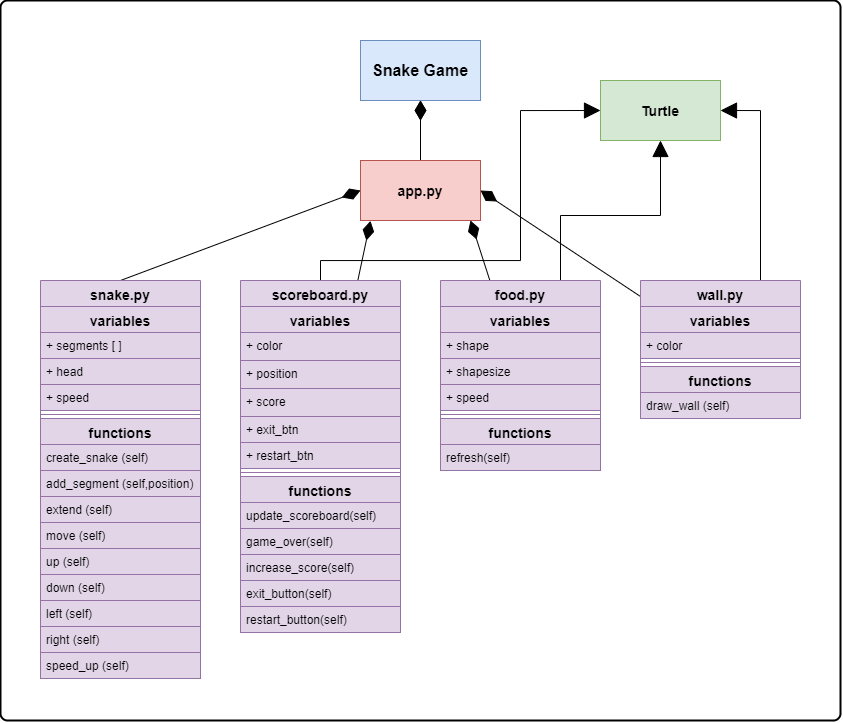

The diagram above was exported from draw.io. Its source (the exported page's mxGraphModel, read from the mxfile embedded in the PNG):
<mxGraphModel dx="2032" dy="1857" grid="1" gridSize="10" guides="1" tooltips="1" connect="1" arrows="1" fold="1" page="1" pageScale="1" pageWidth="827" pageHeight="1169" math="0" shadow="0">
  <root>
    <mxCell id="0" />
    <mxCell id="1" parent="0" />
    <mxCell id="_Vvu_kQl7KUoBdOdU3Ik-69" value="" style="rounded=1;whiteSpace=wrap;html=1;absoluteArcSize=1;arcSize=14;strokeWidth=2;fontSize=14;align=center;" vertex="1" parent="1">
      <mxGeometry y="-40" width="840" height="720" as="geometry" />
    </mxCell>
    <mxCell id="_Vvu_kQl7KUoBdOdU3Ik-1" value="Snake Game" style="rounded=0;whiteSpace=wrap;html=1;fillColor=#dae8fc;strokeColor=#6c8ebf;fontSize=16;fontStyle=1" vertex="1" parent="1">
      <mxGeometry x="360" width="120" height="60" as="geometry" />
    </mxCell>
    <mxCell id="_Vvu_kQl7KUoBdOdU3Ik-24" style="rounded=0;orthogonalLoop=1;jettySize=auto;html=1;endArrow=diamondThin;endFill=1;endSize=17;" edge="1" parent="1" source="_Vvu_kQl7KUoBdOdU3Ik-2" target="_Vvu_kQl7KUoBdOdU3Ik-1">
      <mxGeometry relative="1" as="geometry" />
    </mxCell>
    <mxCell id="_Vvu_kQl7KUoBdOdU3Ik-25" value="" style="edgeStyle=none;rounded=0;orthogonalLoop=1;jettySize=auto;html=1;endArrow=diamondThin;endFill=1;endSize=17;" edge="1" parent="1" source="_Vvu_kQl7KUoBdOdU3Ik-2" target="_Vvu_kQl7KUoBdOdU3Ik-1">
      <mxGeometry relative="1" as="geometry" />
    </mxCell>
    <mxCell id="_Vvu_kQl7KUoBdOdU3Ik-2" value="app.py" style="rounded=0;whiteSpace=wrap;html=1;fontStyle=1;fontSize=14;fillColor=#f8cecc;strokeColor=#b85450;" vertex="1" parent="1">
      <mxGeometry x="360" y="120" width="120" height="60" as="geometry" />
    </mxCell>
    <mxCell id="_Vvu_kQl7KUoBdOdU3Ik-26" style="edgeStyle=none;rounded=0;orthogonalLoop=1;jettySize=auto;html=1;entryX=0;entryY=0.5;entryDx=0;entryDy=0;endArrow=diamondThin;endFill=1;endSize=17;exitX=0.5;exitY=0;exitDx=0;exitDy=0;startArrow=none;" edge="1" parent="1" source="_Vvu_kQl7KUoBdOdU3Ik-7" target="_Vvu_kQl7KUoBdOdU3Ik-2">
      <mxGeometry relative="1" as="geometry" />
    </mxCell>
    <mxCell id="_Vvu_kQl7KUoBdOdU3Ik-7" value="snake.py" style="swimlane;fontStyle=1;align=center;verticalAlign=top;childLayout=stackLayout;horizontal=1;startSize=26;horizontalStack=0;resizeParent=1;resizeParentMax=0;resizeLast=0;collapsible=1;marginBottom=0;fontSize=14;fillColor=#e1d5e7;strokeColor=#9673a6;" vertex="1" parent="1">
      <mxGeometry x="40" y="240" width="160" height="398" as="geometry" />
    </mxCell>
    <mxCell id="_Vvu_kQl7KUoBdOdU3Ik-50" value="variables" style="text;strokeColor=#9673a6;fillColor=#e1d5e7;align=center;verticalAlign=top;spacingLeft=4;spacingRight=4;overflow=hidden;rotatable=0;points=[[0,0.5],[1,0.5]];portConstraint=eastwest;fontSize=14;fontStyle=1" vertex="1" parent="_Vvu_kQl7KUoBdOdU3Ik-7">
      <mxGeometry y="26" width="160" height="26" as="geometry" />
    </mxCell>
    <mxCell id="_Vvu_kQl7KUoBdOdU3Ik-8" value="+ segments [ ]" style="text;strokeColor=#9673a6;fillColor=#e1d5e7;align=left;verticalAlign=top;spacingLeft=4;spacingRight=4;overflow=hidden;rotatable=0;points=[[0,0.5],[1,0.5]];portConstraint=eastwest;" vertex="1" parent="_Vvu_kQl7KUoBdOdU3Ik-7">
      <mxGeometry y="52" width="160" height="26" as="geometry" />
    </mxCell>
    <mxCell id="_Vvu_kQl7KUoBdOdU3Ik-32" value="+ head " style="text;strokeColor=#9673a6;fillColor=#e1d5e7;align=left;verticalAlign=top;spacingLeft=4;spacingRight=4;overflow=hidden;rotatable=0;points=[[0,0.5],[1,0.5]];portConstraint=eastwest;" vertex="1" parent="_Vvu_kQl7KUoBdOdU3Ik-7">
      <mxGeometry y="78" width="160" height="26" as="geometry" />
    </mxCell>
    <mxCell id="_Vvu_kQl7KUoBdOdU3Ik-34" value="+ speed" style="text;strokeColor=#9673a6;fillColor=#e1d5e7;align=left;verticalAlign=top;spacingLeft=4;spacingRight=4;overflow=hidden;rotatable=0;points=[[0,0.5],[1,0.5]];portConstraint=eastwest;" vertex="1" parent="_Vvu_kQl7KUoBdOdU3Ik-7">
      <mxGeometry y="104" width="160" height="26" as="geometry" />
    </mxCell>
    <mxCell id="_Vvu_kQl7KUoBdOdU3Ik-9" value="" style="line;strokeWidth=1;fillColor=#e1d5e7;align=left;verticalAlign=middle;spacingTop=-1;spacingLeft=3;spacingRight=3;rotatable=0;labelPosition=right;points=[];portConstraint=eastwest;strokeColor=#9673a6;" vertex="1" parent="_Vvu_kQl7KUoBdOdU3Ik-7">
      <mxGeometry y="130" width="160" height="8" as="geometry" />
    </mxCell>
    <mxCell id="_Vvu_kQl7KUoBdOdU3Ik-10" value="functions" style="text;strokeColor=#9673a6;fillColor=#e1d5e7;align=center;verticalAlign=top;spacingLeft=4;spacingRight=4;overflow=hidden;rotatable=0;points=[[0,0.5],[1,0.5]];portConstraint=eastwest;fontStyle=1;fontSize=14;" vertex="1" parent="_Vvu_kQl7KUoBdOdU3Ik-7">
      <mxGeometry y="138" width="160" height="26" as="geometry" />
    </mxCell>
    <mxCell id="_Vvu_kQl7KUoBdOdU3Ik-51" value="create_snake (self)" style="text;strokeColor=#9673a6;fillColor=#e1d5e7;align=left;verticalAlign=top;spacingLeft=4;spacingRight=4;overflow=hidden;rotatable=0;points=[[0,0.5],[1,0.5]];portConstraint=eastwest;" vertex="1" parent="_Vvu_kQl7KUoBdOdU3Ik-7">
      <mxGeometry y="164" width="160" height="26" as="geometry" />
    </mxCell>
    <mxCell id="_Vvu_kQl7KUoBdOdU3Ik-35" value="add_segment (self,position)" style="text;strokeColor=#9673a6;fillColor=#e1d5e7;align=left;verticalAlign=top;spacingLeft=4;spacingRight=4;overflow=hidden;rotatable=0;points=[[0,0.5],[1,0.5]];portConstraint=eastwest;" vertex="1" parent="_Vvu_kQl7KUoBdOdU3Ik-7">
      <mxGeometry y="190" width="160" height="26" as="geometry" />
    </mxCell>
    <mxCell id="_Vvu_kQl7KUoBdOdU3Ik-36" value="extend (self)" style="text;strokeColor=#9673a6;fillColor=#e1d5e7;align=left;verticalAlign=top;spacingLeft=4;spacingRight=4;overflow=hidden;rotatable=0;points=[[0,0.5],[1,0.5]];portConstraint=eastwest;" vertex="1" parent="_Vvu_kQl7KUoBdOdU3Ik-7">
      <mxGeometry y="216" width="160" height="26" as="geometry" />
    </mxCell>
    <mxCell id="_Vvu_kQl7KUoBdOdU3Ik-37" value="move (self)" style="text;strokeColor=#9673a6;fillColor=#e1d5e7;align=left;verticalAlign=top;spacingLeft=4;spacingRight=4;overflow=hidden;rotatable=0;points=[[0,0.5],[1,0.5]];portConstraint=eastwest;" vertex="1" parent="_Vvu_kQl7KUoBdOdU3Ik-7">
      <mxGeometry y="242" width="160" height="26" as="geometry" />
    </mxCell>
    <mxCell id="_Vvu_kQl7KUoBdOdU3Ik-38" value="up (self)" style="text;strokeColor=#9673a6;fillColor=#e1d5e7;align=left;verticalAlign=top;spacingLeft=4;spacingRight=4;overflow=hidden;rotatable=0;points=[[0,0.5],[1,0.5]];portConstraint=eastwest;" vertex="1" parent="_Vvu_kQl7KUoBdOdU3Ik-7">
      <mxGeometry y="268" width="160" height="26" as="geometry" />
    </mxCell>
    <mxCell id="_Vvu_kQl7KUoBdOdU3Ik-39" value="down (self)" style="text;strokeColor=#9673a6;fillColor=#e1d5e7;align=left;verticalAlign=top;spacingLeft=4;spacingRight=4;overflow=hidden;rotatable=0;points=[[0,0.5],[1,0.5]];portConstraint=eastwest;" vertex="1" parent="_Vvu_kQl7KUoBdOdU3Ik-7">
      <mxGeometry y="294" width="160" height="26" as="geometry" />
    </mxCell>
    <mxCell id="_Vvu_kQl7KUoBdOdU3Ik-40" value="left (self)" style="text;strokeColor=#9673a6;fillColor=#e1d5e7;align=left;verticalAlign=top;spacingLeft=4;spacingRight=4;overflow=hidden;rotatable=0;points=[[0,0.5],[1,0.5]];portConstraint=eastwest;" vertex="1" parent="_Vvu_kQl7KUoBdOdU3Ik-7">
      <mxGeometry y="320" width="160" height="26" as="geometry" />
    </mxCell>
    <mxCell id="_Vvu_kQl7KUoBdOdU3Ik-41" value="right (self)" style="text;strokeColor=#9673a6;fillColor=#e1d5e7;align=left;verticalAlign=top;spacingLeft=4;spacingRight=4;overflow=hidden;rotatable=0;points=[[0,0.5],[1,0.5]];portConstraint=eastwest;" vertex="1" parent="_Vvu_kQl7KUoBdOdU3Ik-7">
      <mxGeometry y="346" width="160" height="26" as="geometry" />
    </mxCell>
    <mxCell id="_Vvu_kQl7KUoBdOdU3Ik-42" value="speed_up (self)" style="text;strokeColor=#9673a6;fillColor=#e1d5e7;align=left;verticalAlign=top;spacingLeft=4;spacingRight=4;overflow=hidden;rotatable=0;points=[[0,0.5],[1,0.5]];portConstraint=eastwest;" vertex="1" parent="_Vvu_kQl7KUoBdOdU3Ik-7">
      <mxGeometry y="372" width="160" height="26" as="geometry" />
    </mxCell>
    <mxCell id="_Vvu_kQl7KUoBdOdU3Ik-27" style="edgeStyle=none;rounded=0;orthogonalLoop=1;jettySize=auto;html=1;entryX=0.083;entryY=1.007;entryDx=0;entryDy=0;entryPerimeter=0;endArrow=diamondThin;endFill=1;endSize=17;" edge="1" parent="1" source="_Vvu_kQl7KUoBdOdU3Ik-12" target="_Vvu_kQl7KUoBdOdU3Ik-2">
      <mxGeometry relative="1" as="geometry" />
    </mxCell>
    <mxCell id="_Vvu_kQl7KUoBdOdU3Ik-49" style="edgeStyle=orthogonalEdgeStyle;rounded=0;orthogonalLoop=1;jettySize=auto;html=1;entryX=0;entryY=0.5;entryDx=0;entryDy=0;endArrow=block;endFill=1;endSize=14;" edge="1" parent="1" source="_Vvu_kQl7KUoBdOdU3Ik-12" target="_Vvu_kQl7KUoBdOdU3Ik-45">
      <mxGeometry relative="1" as="geometry">
        <Array as="points">
          <mxPoint x="320" y="220" />
          <mxPoint x="520" y="220" />
          <mxPoint x="520" y="70" />
        </Array>
      </mxGeometry>
    </mxCell>
    <mxCell id="_Vvu_kQl7KUoBdOdU3Ik-12" value="scoreboard.py" style="swimlane;fontStyle=1;align=center;verticalAlign=top;childLayout=stackLayout;horizontal=1;startSize=26;horizontalStack=0;resizeParent=1;resizeParentMax=0;resizeLast=0;collapsible=1;marginBottom=0;fontSize=14;fillColor=#e1d5e7;strokeColor=#9673a6;" vertex="1" parent="1">
      <mxGeometry x="240" y="240" width="160" height="352" as="geometry" />
    </mxCell>
    <mxCell id="_Vvu_kQl7KUoBdOdU3Ik-13" value="variables" style="text;strokeColor=#9673a6;fillColor=#e1d5e7;align=center;verticalAlign=top;spacingLeft=4;spacingRight=4;overflow=hidden;rotatable=0;points=[[0,0.5],[1,0.5]];portConstraint=eastwest;fontStyle=1;fontSize=14;" vertex="1" parent="_Vvu_kQl7KUoBdOdU3Ik-12">
      <mxGeometry y="26" width="160" height="26" as="geometry" />
    </mxCell>
    <mxCell id="_Vvu_kQl7KUoBdOdU3Ik-52" value="+ color" style="text;strokeColor=#9673a6;fillColor=#e1d5e7;align=left;verticalAlign=top;spacingLeft=4;spacingRight=4;overflow=hidden;rotatable=0;points=[[0,0.5],[1,0.5]];portConstraint=eastwest;" vertex="1" parent="_Vvu_kQl7KUoBdOdU3Ik-12">
      <mxGeometry y="52" width="160" height="28" as="geometry" />
    </mxCell>
    <mxCell id="_Vvu_kQl7KUoBdOdU3Ik-67" value="+ position" style="text;strokeColor=#9673a6;fillColor=#e1d5e7;align=left;verticalAlign=top;spacingLeft=4;spacingRight=4;overflow=hidden;rotatable=0;points=[[0,0.5],[1,0.5]];portConstraint=eastwest;" vertex="1" parent="_Vvu_kQl7KUoBdOdU3Ik-12">
      <mxGeometry y="80" width="160" height="28" as="geometry" />
    </mxCell>
    <mxCell id="_Vvu_kQl7KUoBdOdU3Ik-66" value="+ score" style="text;strokeColor=#9673a6;fillColor=#e1d5e7;align=left;verticalAlign=top;spacingLeft=4;spacingRight=4;overflow=hidden;rotatable=0;points=[[0,0.5],[1,0.5]];portConstraint=eastwest;" vertex="1" parent="_Vvu_kQl7KUoBdOdU3Ik-12">
      <mxGeometry y="108" width="160" height="28" as="geometry" />
    </mxCell>
    <mxCell id="_Vvu_kQl7KUoBdOdU3Ik-43" value="+ exit_btn" style="text;strokeColor=#9673a6;fillColor=#e1d5e7;align=left;verticalAlign=top;spacingLeft=4;spacingRight=4;overflow=hidden;rotatable=0;points=[[0,0.5],[1,0.5]];portConstraint=eastwest;" vertex="1" parent="_Vvu_kQl7KUoBdOdU3Ik-12">
      <mxGeometry y="136" width="160" height="26" as="geometry" />
    </mxCell>
    <mxCell id="_Vvu_kQl7KUoBdOdU3Ik-44" value="+ restart_btn" style="text;strokeColor=#9673a6;fillColor=#e1d5e7;align=left;verticalAlign=top;spacingLeft=4;spacingRight=4;overflow=hidden;rotatable=0;points=[[0,0.5],[1,0.5]];portConstraint=eastwest;" vertex="1" parent="_Vvu_kQl7KUoBdOdU3Ik-12">
      <mxGeometry y="162" width="160" height="26" as="geometry" />
    </mxCell>
    <mxCell id="_Vvu_kQl7KUoBdOdU3Ik-14" value="" style="line;strokeWidth=1;fillColor=#e1d5e7;align=left;verticalAlign=middle;spacingTop=-1;spacingLeft=3;spacingRight=3;rotatable=0;labelPosition=right;points=[];portConstraint=eastwest;strokeColor=#9673a6;" vertex="1" parent="_Vvu_kQl7KUoBdOdU3Ik-12">
      <mxGeometry y="188" width="160" height="8" as="geometry" />
    </mxCell>
    <mxCell id="_Vvu_kQl7KUoBdOdU3Ik-15" value="functions" style="text;strokeColor=#9673a6;fillColor=#e1d5e7;align=center;verticalAlign=top;spacingLeft=4;spacingRight=4;overflow=hidden;rotatable=0;points=[[0,0.5],[1,0.5]];portConstraint=eastwest;fontStyle=1;fontSize=14;" vertex="1" parent="_Vvu_kQl7KUoBdOdU3Ik-12">
      <mxGeometry y="196" width="160" height="26" as="geometry" />
    </mxCell>
    <mxCell id="_Vvu_kQl7KUoBdOdU3Ik-58" value="update_scoreboard(self)" style="text;strokeColor=#9673a6;fillColor=#e1d5e7;align=left;verticalAlign=top;spacingLeft=4;spacingRight=4;overflow=hidden;rotatable=0;points=[[0,0.5],[1,0.5]];portConstraint=eastwest;" vertex="1" parent="_Vvu_kQl7KUoBdOdU3Ik-12">
      <mxGeometry y="222" width="160" height="26" as="geometry" />
    </mxCell>
    <mxCell id="_Vvu_kQl7KUoBdOdU3Ik-59" value="game_over(self)" style="text;strokeColor=#9673a6;fillColor=#e1d5e7;align=left;verticalAlign=top;spacingLeft=4;spacingRight=4;overflow=hidden;rotatable=0;points=[[0,0.5],[1,0.5]];portConstraint=eastwest;" vertex="1" parent="_Vvu_kQl7KUoBdOdU3Ik-12">
      <mxGeometry y="248" width="160" height="26" as="geometry" />
    </mxCell>
    <mxCell id="_Vvu_kQl7KUoBdOdU3Ik-53" value="increase_score(self)" style="text;strokeColor=#9673a6;fillColor=#e1d5e7;align=left;verticalAlign=top;spacingLeft=4;spacingRight=4;overflow=hidden;rotatable=0;points=[[0,0.5],[1,0.5]];portConstraint=eastwest;" vertex="1" parent="_Vvu_kQl7KUoBdOdU3Ik-12">
      <mxGeometry y="274" width="160" height="26" as="geometry" />
    </mxCell>
    <mxCell id="_Vvu_kQl7KUoBdOdU3Ik-60" value="exit_button(self)" style="text;strokeColor=#9673a6;fillColor=#e1d5e7;align=left;verticalAlign=top;spacingLeft=4;spacingRight=4;overflow=hidden;rotatable=0;points=[[0,0.5],[1,0.5]];portConstraint=eastwest;" vertex="1" parent="_Vvu_kQl7KUoBdOdU3Ik-12">
      <mxGeometry y="300" width="160" height="26" as="geometry" />
    </mxCell>
    <mxCell id="_Vvu_kQl7KUoBdOdU3Ik-61" value="restart_button(self)" style="text;strokeColor=#9673a6;fillColor=#e1d5e7;align=left;verticalAlign=top;spacingLeft=4;spacingRight=4;overflow=hidden;rotatable=0;points=[[0,0.5],[1,0.5]];portConstraint=eastwest;" vertex="1" parent="_Vvu_kQl7KUoBdOdU3Ik-12">
      <mxGeometry y="326" width="160" height="26" as="geometry" />
    </mxCell>
    <mxCell id="_Vvu_kQl7KUoBdOdU3Ik-28" style="edgeStyle=none;rounded=0;orthogonalLoop=1;jettySize=auto;html=1;endArrow=diamondThin;endFill=1;endSize=17;" edge="1" parent="1" source="_Vvu_kQl7KUoBdOdU3Ik-16">
      <mxGeometry relative="1" as="geometry">
        <mxPoint x="470" y="180" as="targetPoint" />
      </mxGeometry>
    </mxCell>
    <mxCell id="_Vvu_kQl7KUoBdOdU3Ik-48" style="edgeStyle=orthogonalEdgeStyle;rounded=0;orthogonalLoop=1;jettySize=auto;html=1;entryX=0.5;entryY=1;entryDx=0;entryDy=0;endArrow=block;endFill=1;endSize=14;" edge="1" parent="1" source="_Vvu_kQl7KUoBdOdU3Ik-16" target="_Vvu_kQl7KUoBdOdU3Ik-45">
      <mxGeometry relative="1" as="geometry">
        <Array as="points">
          <mxPoint x="560" y="175" />
          <mxPoint x="660" y="175" />
        </Array>
      </mxGeometry>
    </mxCell>
    <mxCell id="_Vvu_kQl7KUoBdOdU3Ik-16" value="food.py" style="swimlane;fontStyle=1;align=center;verticalAlign=top;childLayout=stackLayout;horizontal=1;startSize=26;horizontalStack=0;resizeParent=1;resizeParentMax=0;resizeLast=0;collapsible=1;marginBottom=0;fontSize=14;fillColor=#e1d5e7;strokeColor=#9673a6;" vertex="1" parent="1">
      <mxGeometry x="440" y="240" width="160" height="190" as="geometry" />
    </mxCell>
    <mxCell id="_Vvu_kQl7KUoBdOdU3Ik-17" value="variables" style="text;strokeColor=#9673a6;fillColor=#e1d5e7;align=center;verticalAlign=top;spacingLeft=4;spacingRight=4;overflow=hidden;rotatable=0;points=[[0,0.5],[1,0.5]];portConstraint=eastwest;fontStyle=1;fontSize=14;" vertex="1" parent="_Vvu_kQl7KUoBdOdU3Ik-16">
      <mxGeometry y="26" width="160" height="26" as="geometry" />
    </mxCell>
    <mxCell id="_Vvu_kQl7KUoBdOdU3Ik-62" value="+ shape" style="text;strokeColor=#9673a6;fillColor=#e1d5e7;align=left;verticalAlign=top;spacingLeft=4;spacingRight=4;overflow=hidden;rotatable=0;points=[[0,0.5],[1,0.5]];portConstraint=eastwest;" vertex="1" parent="_Vvu_kQl7KUoBdOdU3Ik-16">
      <mxGeometry y="52" width="160" height="26" as="geometry" />
    </mxCell>
    <mxCell id="_Vvu_kQl7KUoBdOdU3Ik-63" value="+ shapesize" style="text;strokeColor=#9673a6;fillColor=#e1d5e7;align=left;verticalAlign=top;spacingLeft=4;spacingRight=4;overflow=hidden;rotatable=0;points=[[0,0.5],[1,0.5]];portConstraint=eastwest;" vertex="1" parent="_Vvu_kQl7KUoBdOdU3Ik-16">
      <mxGeometry y="78" width="160" height="26" as="geometry" />
    </mxCell>
    <mxCell id="_Vvu_kQl7KUoBdOdU3Ik-65" value="+ speed" style="text;strokeColor=#9673a6;fillColor=#e1d5e7;align=left;verticalAlign=top;spacingLeft=4;spacingRight=4;overflow=hidden;rotatable=0;points=[[0,0.5],[1,0.5]];portConstraint=eastwest;" vertex="1" parent="_Vvu_kQl7KUoBdOdU3Ik-16">
      <mxGeometry y="104" width="160" height="26" as="geometry" />
    </mxCell>
    <mxCell id="_Vvu_kQl7KUoBdOdU3Ik-18" value="" style="line;strokeWidth=1;fillColor=#e1d5e7;align=left;verticalAlign=middle;spacingTop=-1;spacingLeft=3;spacingRight=3;rotatable=0;labelPosition=right;points=[];portConstraint=eastwest;strokeColor=#9673a6;" vertex="1" parent="_Vvu_kQl7KUoBdOdU3Ik-16">
      <mxGeometry y="130" width="160" height="8" as="geometry" />
    </mxCell>
    <mxCell id="_Vvu_kQl7KUoBdOdU3Ik-19" value="functions" style="text;strokeColor=#9673a6;fillColor=#e1d5e7;align=center;verticalAlign=top;spacingLeft=4;spacingRight=4;overflow=hidden;rotatable=0;points=[[0,0.5],[1,0.5]];portConstraint=eastwest;fontStyle=1;fontSize=14;" vertex="1" parent="_Vvu_kQl7KUoBdOdU3Ik-16">
      <mxGeometry y="138" width="160" height="26" as="geometry" />
    </mxCell>
    <mxCell id="_Vvu_kQl7KUoBdOdU3Ik-55" value="refresh(self)" style="text;strokeColor=#9673a6;fillColor=#e1d5e7;align=left;verticalAlign=top;spacingLeft=4;spacingRight=4;overflow=hidden;rotatable=0;points=[[0,0.5],[1,0.5]];portConstraint=eastwest;" vertex="1" parent="_Vvu_kQl7KUoBdOdU3Ik-16">
      <mxGeometry y="164" width="160" height="26" as="geometry" />
    </mxCell>
    <mxCell id="_Vvu_kQl7KUoBdOdU3Ik-29" style="edgeStyle=none;rounded=0;orthogonalLoop=1;jettySize=auto;html=1;entryX=1;entryY=0.5;entryDx=0;entryDy=0;endArrow=diamondThin;endFill=1;endSize=17;" edge="1" parent="1" source="_Vvu_kQl7KUoBdOdU3Ik-20" target="_Vvu_kQl7KUoBdOdU3Ik-2">
      <mxGeometry relative="1" as="geometry" />
    </mxCell>
    <mxCell id="_Vvu_kQl7KUoBdOdU3Ik-46" style="edgeStyle=orthogonalEdgeStyle;rounded=0;orthogonalLoop=1;jettySize=auto;html=1;entryX=1;entryY=0.5;entryDx=0;entryDy=0;endArrow=block;endFill=1;endSize=14;exitX=0.5;exitY=0;exitDx=0;exitDy=0;" edge="1" parent="1" source="_Vvu_kQl7KUoBdOdU3Ik-20" target="_Vvu_kQl7KUoBdOdU3Ik-45">
      <mxGeometry relative="1" as="geometry">
        <Array as="points">
          <mxPoint x="760" y="240" />
          <mxPoint x="760" y="70" />
        </Array>
      </mxGeometry>
    </mxCell>
    <mxCell id="_Vvu_kQl7KUoBdOdU3Ik-20" value="wall.py" style="swimlane;fontStyle=1;align=center;verticalAlign=top;childLayout=stackLayout;horizontal=1;startSize=26;horizontalStack=0;resizeParent=1;resizeParentMax=0;resizeLast=0;collapsible=1;marginBottom=0;fontSize=14;fillColor=#e1d5e7;strokeColor=#9673a6;" vertex="1" parent="1">
      <mxGeometry x="640" y="240" width="160" height="138" as="geometry" />
    </mxCell>
    <mxCell id="_Vvu_kQl7KUoBdOdU3Ik-21" value="variables" style="text;strokeColor=#9673a6;fillColor=#e1d5e7;align=center;verticalAlign=top;spacingLeft=4;spacingRight=4;overflow=hidden;rotatable=0;points=[[0,0.5],[1,0.5]];portConstraint=eastwest;fontStyle=1;fontSize=14;" vertex="1" parent="_Vvu_kQl7KUoBdOdU3Ik-20">
      <mxGeometry y="26" width="160" height="26" as="geometry" />
    </mxCell>
    <mxCell id="_Vvu_kQl7KUoBdOdU3Ik-56" value="+ color" style="text;strokeColor=#9673a6;fillColor=#e1d5e7;align=left;verticalAlign=top;spacingLeft=4;spacingRight=4;overflow=hidden;rotatable=0;points=[[0,0.5],[1,0.5]];portConstraint=eastwest;" vertex="1" parent="_Vvu_kQl7KUoBdOdU3Ik-20">
      <mxGeometry y="52" width="160" height="26" as="geometry" />
    </mxCell>
    <mxCell id="_Vvu_kQl7KUoBdOdU3Ik-22" value="" style="line;strokeWidth=1;fillColor=#e1d5e7;align=left;verticalAlign=middle;spacingTop=-1;spacingLeft=3;spacingRight=3;rotatable=0;labelPosition=right;points=[];portConstraint=eastwest;strokeColor=#9673a6;" vertex="1" parent="_Vvu_kQl7KUoBdOdU3Ik-20">
      <mxGeometry y="78" width="160" height="8" as="geometry" />
    </mxCell>
    <mxCell id="_Vvu_kQl7KUoBdOdU3Ik-23" value="functions" style="text;strokeColor=#9673a6;fillColor=#e1d5e7;align=center;verticalAlign=top;spacingLeft=4;spacingRight=4;overflow=hidden;rotatable=0;points=[[0,0.5],[1,0.5]];portConstraint=eastwest;fontStyle=1;fontSize=14;" vertex="1" parent="_Vvu_kQl7KUoBdOdU3Ik-20">
      <mxGeometry y="86" width="160" height="26" as="geometry" />
    </mxCell>
    <mxCell id="_Vvu_kQl7KUoBdOdU3Ik-57" value="draw_wall (self)" style="text;strokeColor=#9673a6;fillColor=#e1d5e7;align=left;verticalAlign=top;spacingLeft=4;spacingRight=4;overflow=hidden;rotatable=0;points=[[0,0.5],[1,0.5]];portConstraint=eastwest;" vertex="1" parent="_Vvu_kQl7KUoBdOdU3Ik-20">
      <mxGeometry y="112" width="160" height="26" as="geometry" />
    </mxCell>
    <mxCell id="_Vvu_kQl7KUoBdOdU3Ik-45" value="Turtle" style="rounded=0;whiteSpace=wrap;html=1;fontStyle=1;fontSize=14;fillColor=#d5e8d4;strokeColor=#82b366;" vertex="1" parent="1">
      <mxGeometry x="600" y="40" width="120" height="60" as="geometry" />
    </mxCell>
  </root>
</mxGraphModel>